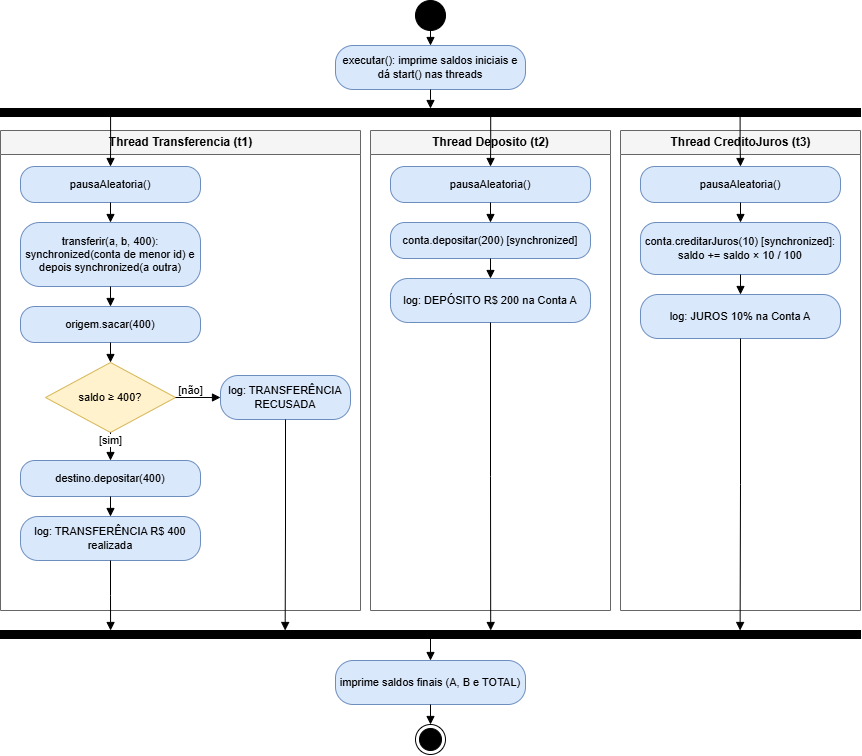

The diagram above was exported from draw.io. Its source (the exported page's mxGraphModel, read from the mxfile embedded in the PNG):
<mxGraphModel dx="1049" dy="814" grid="1" gridSize="10" guides="1" tooltips="1" connect="1" arrows="1" fold="1" page="1" pageScale="1" pageWidth="1000" pageHeight="850" math="0" shadow="0">
  <root>
    <mxCell id="0" />
    <mxCell id="1" parent="0" />
    <mxCell id="ini" parent="1" style="ellipse;html=1;fillColor=#000000;strokeColor=#000000;" value="" vertex="1">
      <mxGeometry height="30" width="30" x="435" y="10" as="geometry" />
    </mxCell>
    <mxCell id="exe" parent="1" style="rounded=1;whiteSpace=wrap;html=1;arcSize=40;fillColor=#dae8fc;strokeColor=#6c8ebf;fontSize=11;" value="executar(): imprime saldos iniciais e dá start() nas threads" vertex="1">
      <mxGeometry height="44" width="190" x="355" y="55" as="geometry" />
    </mxCell>
    <mxCell id="bar1" parent="1" style="rounded=0;html=1;fillColor=#000000;strokeColor=#000000;" value="" vertex="1">
      <mxGeometry height="8" width="860" x="20" y="118" as="geometry" />
    </mxCell>
    <mxCell id="lane1" parent="1" style="swimlane;html=1;startSize=24;fillColor=#f5f5f5;strokeColor=#666666;fontSize=12;fontStyle=1;" value="Thread Transferencia (t1)" vertex="1">
      <mxGeometry height="480" width="360" x="20" y="140" as="geometry" />
    </mxCell>
    <mxCell id="a6" parent="lane1" style="rounded=1;whiteSpace=wrap;html=1;arcSize=40;fillColor=#dae8fc;strokeColor=#6c8ebf;fontSize=11;" value="log: TRANSFERÊNCIA RECUSADA" vertex="1">
      <mxGeometry height="44" width="130" x="220" y="245" as="geometry" />
    </mxCell>
    <mxCell id="lane2" parent="1" style="swimlane;html=1;startSize=24;fillColor=#f5f5f5;strokeColor=#666666;fontSize=12;fontStyle=1;" value="Thread Deposito (t2)" vertex="1">
      <mxGeometry height="480" width="240" x="390" y="140" as="geometry" />
    </mxCell>
    <mxCell id="lane3" parent="1" style="swimlane;html=1;startSize=24;fillColor=#f5f5f5;strokeColor=#666666;fontSize=12;fontStyle=1;" value="Thread CreditoJuros (t3)" vertex="1">
      <mxGeometry height="480" width="240" x="640" y="140" as="geometry" />
    </mxCell>
    <mxCell id="a1" parent="1" style="rounded=1;whiteSpace=wrap;html=1;arcSize=40;fillColor=#dae8fc;strokeColor=#6c8ebf;fontSize=11;" value="pausaAleatoria()" vertex="1">
      <mxGeometry height="36" width="180" x="40" y="176" as="geometry" />
    </mxCell>
    <mxCell id="a2" parent="1" style="rounded=1;whiteSpace=wrap;html=1;arcSize=30;fillColor=#dae8fc;strokeColor=#6c8ebf;fontSize=11;" value="transferir(a, b, 400): synchronized(conta de menor id) e depois synchronized(a outra)" vertex="1">
      <mxGeometry height="64" width="180" x="40" y="232" as="geometry" />
    </mxCell>
    <mxCell id="a3" parent="1" style="rounded=1;whiteSpace=wrap;html=1;arcSize=40;fillColor=#dae8fc;strokeColor=#6c8ebf;fontSize=11;" value="origem.sacar(400)" vertex="1">
      <mxGeometry height="36" width="180" x="40" y="316" as="geometry" />
    </mxCell>
    <mxCell id="d1" parent="1" style="rhombus;whiteSpace=wrap;html=1;fillColor=#fff2cc;strokeColor=#d6b656;fontSize=11;" value="saldo ≥ 400?" vertex="1">
      <mxGeometry height="70" width="130" x="65" y="372" as="geometry" />
    </mxCell>
    <mxCell id="a4" parent="1" style="rounded=1;whiteSpace=wrap;html=1;arcSize=40;fillColor=#dae8fc;strokeColor=#6c8ebf;fontSize=11;" value="destino.depositar(400)" vertex="1">
      <mxGeometry height="36" width="180" x="40" y="470" as="geometry" />
    </mxCell>
    <mxCell id="a5" parent="1" style="rounded=1;whiteSpace=wrap;html=1;arcSize=40;fillColor=#dae8fc;strokeColor=#6c8ebf;fontSize=11;" value="log: TRANSFERÊNCIA R$ 400 realizada" vertex="1">
      <mxGeometry height="44" width="180" x="40" y="526" as="geometry" />
    </mxCell>
    <mxCell id="b1" parent="1" style="rounded=1;whiteSpace=wrap;html=1;arcSize=40;fillColor=#dae8fc;strokeColor=#6c8ebf;fontSize=11;" value="pausaAleatoria()" vertex="1">
      <mxGeometry height="36" width="200" x="410" y="176" as="geometry" />
    </mxCell>
    <mxCell id="b2" parent="1" style="rounded=1;whiteSpace=wrap;html=1;arcSize=40;fillColor=#dae8fc;strokeColor=#6c8ebf;fontSize=11;" value="conta.depositar(200) [synchronized]" vertex="1">
      <mxGeometry height="36" width="200" x="410" y="232" as="geometry" />
    </mxCell>
    <mxCell id="b3" parent="1" style="rounded=1;whiteSpace=wrap;html=1;arcSize=40;fillColor=#dae8fc;strokeColor=#6c8ebf;fontSize=11;" value="log: DEPÓSITO R$ 200 na Conta A" vertex="1">
      <mxGeometry height="44" width="200" x="410" y="288" as="geometry" />
    </mxCell>
    <mxCell id="c1" parent="1" style="rounded=1;whiteSpace=wrap;html=1;arcSize=40;fillColor=#dae8fc;strokeColor=#6c8ebf;fontSize=11;" value="pausaAleatoria()" vertex="1">
      <mxGeometry height="36" width="200" x="660" y="176" as="geometry" />
    </mxCell>
    <mxCell id="c2" parent="1" style="rounded=1;whiteSpace=wrap;html=1;arcSize=30;fillColor=#dae8fc;strokeColor=#6c8ebf;fontSize=11;" value="conta.creditarJuros(10) [synchronized]: saldo += saldo × 10 / 100" vertex="1">
      <mxGeometry height="52" width="200" x="660" y="232" as="geometry" />
    </mxCell>
    <mxCell id="c3" parent="1" style="rounded=1;whiteSpace=wrap;html=1;arcSize=40;fillColor=#dae8fc;strokeColor=#6c8ebf;fontSize=11;" value="log: JUROS 10% na Conta A" vertex="1">
      <mxGeometry height="44" width="200" x="660" y="304" as="geometry" />
    </mxCell>
    <mxCell id="join1" parent="1" style="rounded=0;html=1;fillColor=#000000;strokeColor=#000000;" value="" vertex="1">
      <mxGeometry height="8" width="860" x="20" y="640" as="geometry" />
    </mxCell>
    <mxCell id="sf" parent="1" style="rounded=1;whiteSpace=wrap;html=1;arcSize=40;fillColor=#dae8fc;strokeColor=#6c8ebf;fontSize=11;" value="imprime saldos finais (A, B e TOTAL)" vertex="1">
      <mxGeometry height="44" width="190" x="355" y="670" as="geometry" />
    </mxCell>
    <mxCell id="fin" parent="1" style="shape=endState;html=1;fillColor=#000000;strokeColor=#000000;" value="" vertex="1">
      <mxGeometry height="30" width="30" x="435" y="734" as="geometry" />
    </mxCell>
    <mxCell id="e01" edge="1" parent="1" source="ini" style="edgeStyle=orthogonalEdgeStyle;rounded=0;html=1;endArrow=block;endFill=1;fontSize=11;" target="exe">
      <mxGeometry relative="1" as="geometry" />
    </mxCell>
    <mxCell id="e02" edge="1" parent="1" source="exe" style="edgeStyle=orthogonalEdgeStyle;rounded=0;html=1;endArrow=block;endFill=1;fontSize=11;" target="bar1">
      <mxGeometry relative="1" as="geometry" />
    </mxCell>
    <mxCell id="f1" edge="1" parent="1" source="bar1" style="edgeStyle=orthogonalEdgeStyle;rounded=0;html=1;endArrow=block;endFill=1;fontSize=11;exitX=0.128;exitY=1;exitDx=0;exitDy=0;" target="a1">
      <mxGeometry relative="1" as="geometry" />
    </mxCell>
    <mxCell id="f2" edge="1" parent="1" source="bar1" style="edgeStyle=orthogonalEdgeStyle;rounded=0;html=1;endArrow=block;endFill=1;fontSize=11;exitX=0.57;exitY=1;exitDx=0;exitDy=0;" target="b1">
      <mxGeometry relative="1" as="geometry" />
    </mxCell>
    <mxCell id="f3" edge="1" parent="1" source="bar1" style="edgeStyle=orthogonalEdgeStyle;rounded=0;html=1;endArrow=block;endFill=1;fontSize=11;exitX=0.86;exitY=1;exitDx=0;exitDy=0;" target="c1">
      <mxGeometry relative="1" as="geometry" />
    </mxCell>
    <mxCell id="ea1" edge="1" parent="1" source="a1" style="edgeStyle=orthogonalEdgeStyle;rounded=0;html=1;endArrow=block;endFill=1;fontSize=11;" target="a2">
      <mxGeometry relative="1" as="geometry" />
    </mxCell>
    <mxCell id="ea2" edge="1" parent="1" source="a2" style="edgeStyle=orthogonalEdgeStyle;rounded=0;html=1;endArrow=block;endFill=1;fontSize=11;" target="a3">
      <mxGeometry relative="1" as="geometry" />
    </mxCell>
    <mxCell id="ea3" edge="1" parent="1" source="a3" style="edgeStyle=orthogonalEdgeStyle;rounded=0;html=1;endArrow=block;endFill=1;fontSize=11;" target="d1">
      <mxGeometry relative="1" as="geometry" />
    </mxCell>
    <mxCell id="ea4" edge="1" parent="1" source="d1" style="edgeStyle=orthogonalEdgeStyle;rounded=0;html=1;endArrow=block;endFill=1;fontSize=11;" target="a4" value="[sim]">
      <mxGeometry relative="1" x="-0.4286" as="geometry">
        <mxPoint as="offset" />
      </mxGeometry>
    </mxCell>
    <mxCell id="ea5" edge="1" parent="1" source="d1" style="edgeStyle=orthogonalEdgeStyle;rounded=0;html=1;endArrow=block;endFill=1;fontSize=11;exitX=1;exitY=0.5;exitDx=0;exitDy=0;entryX=0;entryY=0.5;entryDx=0;entryDy=0;" target="a6" value="[não]">
      <mxGeometry relative="1" x="-0.3333" y="7" as="geometry">
        <mxPoint as="offset" />
      </mxGeometry>
    </mxCell>
    <mxCell id="ea6" edge="1" parent="1" source="a4" style="edgeStyle=orthogonalEdgeStyle;rounded=0;html=1;endArrow=block;endFill=1;fontSize=11;" target="a5">
      <mxGeometry relative="1" as="geometry" />
    </mxCell>
    <mxCell id="ea7" edge="1" parent="1" source="a5" style="edgeStyle=orthogonalEdgeStyle;rounded=0;html=1;endArrow=block;endFill=1;fontSize=11;entryX=0.128;entryY=0;entryDx=0;entryDy=0;" target="join1">
      <mxGeometry relative="1" as="geometry" />
    </mxCell>
    <mxCell id="ea8" edge="1" parent="1" source="a6" style="edgeStyle=orthogonalEdgeStyle;rounded=0;html=1;endArrow=block;endFill=1;fontSize=11;entryX=0.331;entryY=0;entryDx=0;entryDy=0;" target="join1">
      <mxGeometry relative="1" as="geometry" />
    </mxCell>
    <mxCell id="eb1" edge="1" parent="1" source="b1" style="edgeStyle=orthogonalEdgeStyle;rounded=0;html=1;endArrow=block;endFill=1;fontSize=11;" target="b2">
      <mxGeometry relative="1" as="geometry" />
    </mxCell>
    <mxCell id="eb2" edge="1" parent="1" source="b2" style="edgeStyle=orthogonalEdgeStyle;rounded=0;html=1;endArrow=block;endFill=1;fontSize=11;" target="b3">
      <mxGeometry relative="1" as="geometry" />
    </mxCell>
    <mxCell id="eb3" edge="1" parent="1" source="b3" style="edgeStyle=orthogonalEdgeStyle;rounded=0;html=1;endArrow=block;endFill=1;fontSize=11;entryX=0.57;entryY=0;entryDx=0;entryDy=0;" target="join1">
      <mxGeometry relative="1" as="geometry" />
    </mxCell>
    <mxCell id="ec1" edge="1" parent="1" source="c1" style="edgeStyle=orthogonalEdgeStyle;rounded=0;html=1;endArrow=block;endFill=1;fontSize=11;" target="c2">
      <mxGeometry relative="1" as="geometry" />
    </mxCell>
    <mxCell id="ec2" edge="1" parent="1" source="c2" style="edgeStyle=orthogonalEdgeStyle;rounded=0;html=1;endArrow=block;endFill=1;fontSize=11;" target="c3">
      <mxGeometry relative="1" as="geometry" />
    </mxCell>
    <mxCell id="ec3" edge="1" parent="1" source="c3" style="edgeStyle=orthogonalEdgeStyle;rounded=0;html=1;endArrow=block;endFill=1;fontSize=11;entryX=0.86;entryY=0;entryDx=0;entryDy=0;" target="join1">
      <mxGeometry relative="1" as="geometry" />
    </mxCell>
    <mxCell id="ej1" edge="1" parent="1" source="join1" style="edgeStyle=orthogonalEdgeStyle;rounded=0;html=1;endArrow=block;endFill=1;fontSize=11;" target="sf">
      <mxGeometry relative="1" as="geometry" />
    </mxCell>
    <mxCell id="ej2" edge="1" parent="1" source="sf" style="edgeStyle=orthogonalEdgeStyle;rounded=0;html=1;endArrow=block;endFill=1;fontSize=11;" target="fin">
      <mxGeometry relative="1" as="geometry" />
    </mxCell>
  </root>
</mxGraphModel>